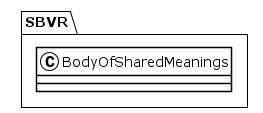

The diagram above was rendered by PlantUML. Its source (embedded in the PNG):
@startuml
!theme plain
package SBVR {
class BodyOfSharedMeanings {
}
}
@enduml